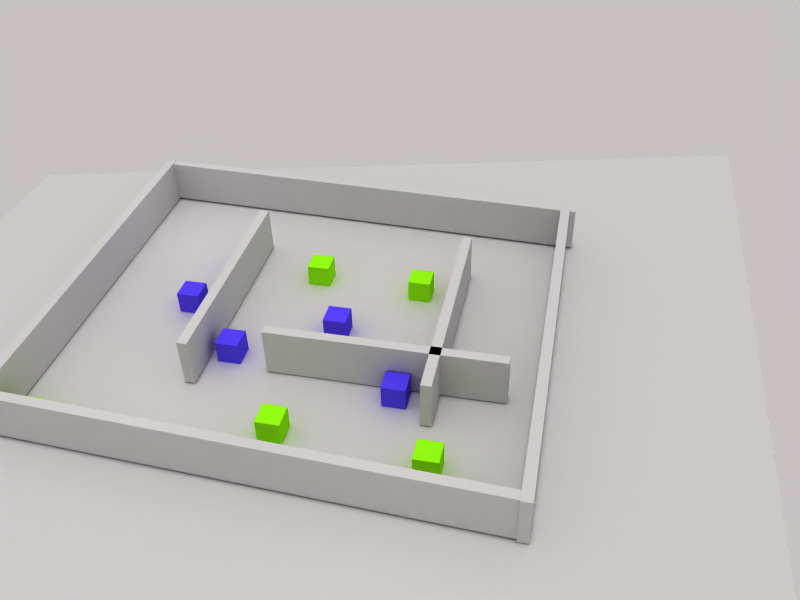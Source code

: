 # Source: new_world_3.blend  (saved by Blender 2.79.0; exported with 4.5.12 LTS)
import bpy
from mathutils import Matrix  # noqa: F401  (used for matrix-valued properties, if any)

bpy.ops.wm.read_factory_settings(use_empty=True)
scene = bpy.context.scene
scene.name = 'Scene'

# ---- collections
col_collection_1 = bpy.data.collections.new('Collection 1'); scene.collection.children.link(col_collection_1)
col_collection_2 = bpy.data.collections.new('Collection 2'); scene.collection.children.link(col_collection_2)

# ---- materials (node trees are filled in below, after node groups)
mat_material_002 = bpy.data.materials.new('Material.002')
mat_material_002.alpha_threshold = 0.0
mat_material_002.use_transparent_shadow = False
mat_material_002.diffuse_color = (0.5778, 1.0, 0.07913, 1.0)
mat_material_002.roughness = 0.5
mat_material_000 = bpy.data.materials.new('Material.000')
mat_material_000.alpha_threshold = 0.0
mat_material_000.use_transparent_shadow = False
mat_material_000.diffuse_color = (0.3417, 0.2594, 1.0, 1.0)
mat_material_000.roughness = 0.5
mat_material_001 = bpy.data.materials.new('Material.001')
mat_material_001.alpha_threshold = 0.0
mat_material_001.use_transparent_shadow = False
mat_material_001.diffuse_color = (0.5778, 1.0, 0.07913, 1.0)
mat_material_001.roughness = 0.5
mat_material_003 = bpy.data.materials.new('Material.003')
mat_material_003.alpha_threshold = 0.0
mat_material_003.use_transparent_shadow = False
mat_material_003.diffuse_color = (0.5778, 1.0, 0.07913, 1.0)
mat_material_003.roughness = 0.5
mat_material_005 = bpy.data.materials.new('Material.005')
mat_material_005.alpha_threshold = 0.0
mat_material_005.use_transparent_shadow = False
mat_material_005.diffuse_color = (0.3417, 0.2594, 1.0, 1.0)
mat_material_005.roughness = 0.5
mat_material_006 = bpy.data.materials.new('Material.006')
mat_material_006.alpha_threshold = 0.0
mat_material_006.use_transparent_shadow = False
mat_material_006.diffuse_color = (0.3417, 0.2594, 1.0, 1.0)
mat_material_006.roughness = 0.5
mat_material_007 = bpy.data.materials.new('Material.007')
mat_material_007.alpha_threshold = 0.0
mat_material_007.use_transparent_shadow = False
mat_material_007.diffuse_color = (0.5778, 1.0, 0.07913, 1.0)
mat_material_007.roughness = 0.5
mat_material_008 = bpy.data.materials.new('Material.008')
mat_material_008.alpha_threshold = 0.0
mat_material_008.use_transparent_shadow = False
mat_material_008.diffuse_color = (0.5778, 1.0, 0.07913, 1.0)
mat_material_008.roughness = 0.5
mat_material_009 = bpy.data.materials.new('Material.009')
mat_material_009.alpha_threshold = 0.0
mat_material_009.use_transparent_shadow = False
mat_material_009.diffuse_color = (0.3417, 0.2594, 1.0, 1.0)
mat_material_009.roughness = 0.5
mat_material_010 = bpy.data.materials.new('Material.010')
mat_material_010.alpha_threshold = 0.0
mat_material_010.use_transparent_shadow = False
mat_material_010.diffuse_color = (0.3417, 0.2594, 1.0, 1.0)
mat_material_010.roughness = 0.5
mat_interlocktilesmat_001 = bpy.data.materials.new('InterlockTilesMat.001')
mat_interlocktilesmat_001.alpha_threshold = 0.0
mat_interlocktilesmat_001.use_transparent_shadow = False
mat_interlocktilesmat_001.preview_render_type = 'HAIR'
mat_interlocktilesmat_001.roughness = 0.5
mat_interlocktilesmat_001.specular_intensity = 0.2
mat_interlocktilesmat_001.line_color = (0.0, 0.0, 0.0, 1.0)

# ---- material node trees

# ---- world
world_world = bpy.data.worlds.new('World'); scene.world = world_world
world_world.color = (0.78, 0.7592, 0.7592)
world_world.use_sun_shadow = False
world_world.sun_shadow_jitter_overblur = 0.0
world_world.cycles.sampling_method = 'NONE'
world_world.cycles.sample_map_resolution = 256

# ---- cameras
cam_camera = bpy.data.cameras.new('Camera')
cam_camera.clip_end = 100.0
cam_camera.lens = 35.0
cam_camera.sensor_width = 32.0
cam_camera.sensor_height = 18.0
cam_camera.display_size = 2.0
cam_camera.dof.focus_distance = 0.0
cam_camera.dof.aperture_fstop = 128.0
cam_camera.dof.aperture_blades = 6

# ---- lights
light_sun = bpy.data.lights.new('Sun', 'SUN')
light_sun.transmission_factor = 0.0
light_sun.angle = 0.1993
light_sun.energy = 0.53
light_sun.shadow_buffer_clip_start = 0.5
light_sun.shadow_soft_size = 0.1
light_sun.shadow_cascade_max_distance = 1000.0
light_hemi = bpy.data.lights.new('Hemi', 'SUN')
light_hemi.transmission_factor = 0.0
light_hemi.angle = 0.1993
light_hemi.energy = 0.17
light_hemi.shadow_buffer_clip_start = 0.5
light_hemi.shadow_soft_size = 0.1
light_hemi.shadow_cascade_max_distance = 1000.0
light_point_002 = bpy.data.lights.new('Point.002', 'POINT')
light_point_002.transmission_factor = 0.0
light_point_002.energy = 64.0
light_point_002.shadow_buffer_clip_start = 0.5
light_point_002.shadow_soft_size = 0.1
light_point_002.shadow_maximum_resolution = 0.006
light_point_002.use_absolute_resolution = True
light_point_001 = bpy.data.lights.new('Point.001', 'POINT')
light_point_001.transmission_factor = 0.0
light_point_001.energy = 100.0
light_point_001.shadow_buffer_clip_start = 0.5
light_point_001.shadow_soft_size = 0.1
light_point_001.shadow_maximum_resolution = 0.006
light_point_001.use_absolute_resolution = True
light_point = bpy.data.lights.new('Point', 'POINT')
light_point.transmission_factor = 0.0
light_point.energy = 100.0
light_point.shadow_buffer_clip_start = 0.5
light_point.shadow_soft_size = 0.1
light_point.shadow_maximum_resolution = 0.006
light_point.use_absolute_resolution = True
light_point_003 = bpy.data.lights.new('Point.003', 'POINT')
light_point_003.transmission_factor = 0.0
light_point_003.energy = 100.0
light_point_003.shadow_buffer_clip_start = 0.5
light_point_003.shadow_soft_size = 0.1
light_point_003.shadow_maximum_resolution = 0.006
light_point_003.use_absolute_resolution = True
light_lamp = bpy.data.lights.new('Lamp', 'POINT')
light_lamp.color = (1.0, 1.0, 0.7758)
light_lamp.transmission_factor = 0.0
light_lamp.use_shadow = False
light_lamp.energy = 100.0
light_lamp.shadow_buffer_clip_start = 0.5
light_lamp.shadow_soft_size = 1.0
light_lamp.shadow_maximum_resolution = 0.006
light_lamp.use_absolute_resolution = True
light_lamp.cycles.use_multiple_importance_sampling = False
light_spot = bpy.data.lights.new('Spot', 'POINT')
light_spot.color = (1.0, 0.9167, 0.8691)
light_spot.transmission_factor = 0.0
light_spot.cutoff_distance = 30.0
light_spot.use_shadow = False
light_spot.energy = 52.0
light_spot.shadow_buffer_clip_start = 1.001
light_spot.shadow_soft_size = 1.0
light_spot.shadow_maximum_resolution = 0.006
light_spot.use_absolute_resolution = True
light_spot.cycles.use_multiple_importance_sampling = False

# ---- meshes
me_cube_006 = bpy.data.meshes.new('Cube.006')
me_cube_006.from_pydata([(-1.0, -1.0, -1.0), (-1.0, -1.0, 1.0), (-1.0, 1.0, -1.0), (-1.0, 1.0, 1.0), (1.0, -1.0, -1.0), (1.0, -1.0, 1.0), (1.0, 1.0, -1.0), (1.0, 1.0, 1.0)], [], [(0, 1, 3, 2), (2, 3, 7, 6), (6, 7, 5, 4), (4, 5, 1, 0), (2, 6, 4, 0), (7, 3, 1, 5)])
me_cube_006.materials.append(mat_material_002)
me_cube_006.use_remesh_preserve_volume = False
me_cube_006.use_remesh_preserve_attributes = False
me_cube_006.use_mirror_vertex_groups = False
me_cube_006.update()
me_cube_003 = bpy.data.meshes.new('Cube.003')
me_cube_003.from_pydata([(-1.0, -1.0, -1.0), (-1.0, -1.0, 1.0), (-1.0, 1.0, -1.0), (-1.0, 1.0, 1.0), (1.0, -1.0, -1.0), (1.0, -1.0, 1.0), (1.0, 1.0, -1.0), (1.0, 1.0, 1.0)], [], [(0, 1, 3, 2), (2, 3, 7, 6), (6, 7, 5, 4), (4, 5, 1, 0), (2, 6, 4, 0), (7, 3, 1, 5)])
me_cube_003.use_remesh_preserve_volume = False
me_cube_003.use_remesh_preserve_attributes = False
me_cube_003.use_mirror_vertex_groups = False
me_cube_003.update()
me_cube_005 = bpy.data.meshes.new('Cube.005')
me_cube_005.from_pydata([(-1.0, -1.0, -1.0), (-1.0, -1.0, 1.0), (-1.0, 1.0, -1.0), (-1.0, 1.0, 1.0), (1.0, -1.0, -1.0), (1.0, -1.0, 1.0), (1.0, 1.0, -1.0), (1.0, 1.0, 1.0)], [], [(0, 1, 3, 2), (2, 3, 7, 6), (6, 7, 5, 4), (4, 5, 1, 0), (2, 6, 4, 0), (7, 3, 1, 5)])
me_cube_005.use_remesh_preserve_volume = False
me_cube_005.use_remesh_preserve_attributes = False
me_cube_005.use_mirror_vertex_groups = False
me_cube_005.update()
me_cube_007 = bpy.data.meshes.new('Cube.007')
me_cube_007.from_pydata([(-1.0, -1.0, -1.0), (-1.0, -1.0, 1.0), (-1.0, 1.0, -1.0), (-1.0, 1.0, 1.0), (1.0, -1.0, -1.0), (1.0, -1.0, 1.0), (1.0, 1.0, -1.0), (1.0, 1.0, 1.0)], [], [(0, 1, 3, 2), (2, 3, 7, 6), (6, 7, 5, 4), (4, 5, 1, 0), (2, 6, 4, 0), (7, 3, 1, 5)])
me_cube_007.use_remesh_preserve_volume = False
me_cube_007.use_remesh_preserve_attributes = False
me_cube_007.use_mirror_vertex_groups = False
me_cube_007.update()
me_cube_001 = bpy.data.meshes.new('Cube.001')
me_cube_001.from_pydata([(-1.0, -1.0, -1.0), (-1.0, -1.0, 1.0), (-1.0, 1.0, -1.0), (-1.0, 1.0, 1.0), (1.0, -1.0, -1.0), (1.0, -1.0, 1.0), (1.0, 1.0, -1.0), (1.0, 1.0, 1.0)], [], [(0, 1, 3, 2), (2, 3, 7, 6), (6, 7, 5, 4), (4, 5, 1, 0), (2, 6, 4, 0), (7, 3, 1, 5)])
me_cube_001.materials.append(mat_material_000)
me_cube_001.use_remesh_preserve_volume = False
me_cube_001.use_remesh_preserve_attributes = False
me_cube_001.use_mirror_vertex_groups = False
me_cube_001.update()
me_cube_002 = bpy.data.meshes.new('Cube.002')
me_cube_002.from_pydata([(-1.0, -1.0, -1.0), (-1.0, -1.0, 1.0), (-1.0, 1.0, -1.0), (-1.0, 1.0, 1.0), (1.0, -1.0, -1.0), (1.0, -1.0, 1.0), (1.0, 1.0, -1.0), (1.0, 1.0, 1.0)], [], [(0, 1, 3, 2), (2, 3, 7, 6), (6, 7, 5, 4), (4, 5, 1, 0), (2, 6, 4, 0), (7, 3, 1, 5)])
me_cube_002.materials.append(mat_material_001)
me_cube_002.use_remesh_preserve_volume = False
me_cube_002.use_remesh_preserve_attributes = False
me_cube_002.use_mirror_vertex_groups = False
me_cube_002.update()
me_cube_004 = bpy.data.meshes.new('Cube.004')
me_cube_004.from_pydata([(-1.0, -1.0, -1.0), (-1.0, -1.0, 1.0), (-1.0, 1.0, -1.0), (-1.0, 1.0, 1.0), (1.0, -1.0, -1.0), (1.0, -1.0, 1.0), (1.0, 1.0, -1.0), (1.0, 1.0, 1.0)], [], [(0, 1, 3, 2), (2, 3, 7, 6), (6, 7, 5, 4), (4, 5, 1, 0), (2, 6, 4, 0), (7, 3, 1, 5)])
me_cube_004.materials.append(mat_material_003)
me_cube_004.use_remesh_preserve_volume = False
me_cube_004.use_remesh_preserve_attributes = False
me_cube_004.use_mirror_vertex_groups = False
me_cube_004.update()
me_cube_011 = bpy.data.meshes.new('Cube.011')
me_cube_011.from_pydata([(-1.0, -1.0, -1.0), (-1.0, -1.0, 1.0), (-1.0, 1.0, -1.0), (-1.0, 1.0, 1.0), (1.0, -1.0, -1.0), (1.0, -1.0, 1.0), (1.0, 1.0, -1.0), (1.0, 1.0, 1.0)], [], [(0, 1, 3, 2), (2, 3, 7, 6), (6, 7, 5, 4), (4, 5, 1, 0), (2, 6, 4, 0), (7, 3, 1, 5)])
me_cube_011.materials.append(mat_material_005)
me_cube_011.use_remesh_preserve_volume = False
me_cube_011.use_remesh_preserve_attributes = False
me_cube_011.use_mirror_vertex_groups = False
me_cube_011.update()
me_cube_012 = bpy.data.meshes.new('Cube.012')
me_cube_012.from_pydata([(-1.0, -1.0, -1.0), (-1.0, -1.0, 1.0), (-1.0, 1.0, -1.0), (-1.0, 1.0, 1.0), (1.0, -1.0, -1.0), (1.0, -1.0, 1.0), (1.0, 1.0, -1.0), (1.0, 1.0, 1.0)], [], [(0, 1, 3, 2), (2, 3, 7, 6), (6, 7, 5, 4), (4, 5, 1, 0), (2, 6, 4, 0), (7, 3, 1, 5)])
me_cube_012.materials.append(mat_material_006)
me_cube_012.use_remesh_preserve_volume = False
me_cube_012.use_remesh_preserve_attributes = False
me_cube_012.use_mirror_vertex_groups = False
me_cube_012.update()
me_cube_010 = bpy.data.meshes.new('Cube.010')
me_cube_010.from_pydata([(-1.0, -1.0, -1.0), (-1.0, -1.0, 1.0), (-1.0, 1.0, -1.0), (-1.0, 1.0, 1.0), (1.0, -1.0, -1.0), (1.0, -1.0, 1.0), (1.0, 1.0, -1.0), (1.0, 1.0, 1.0)], [], [(0, 1, 3, 2), (2, 3, 7, 6), (6, 7, 5, 4), (4, 5, 1, 0), (2, 6, 4, 0), (7, 3, 1, 5)])
me_cube_010.materials.append(mat_material_007)
me_cube_010.use_remesh_preserve_volume = False
me_cube_010.use_remesh_preserve_attributes = False
me_cube_010.use_mirror_vertex_groups = False
me_cube_010.update()
me_cube_013 = bpy.data.meshes.new('Cube.013')
me_cube_013.from_pydata([(-1.0, -1.0, -1.0), (-1.0, -1.0, 1.0), (-1.0, 1.0, -1.0), (-1.0, 1.0, 1.0), (1.0, -1.0, -1.0), (1.0, -1.0, 1.0), (1.0, 1.0, -1.0), (1.0, 1.0, 1.0)], [], [(0, 1, 3, 2), (2, 3, 7, 6), (6, 7, 5, 4), (4, 5, 1, 0), (2, 6, 4, 0), (7, 3, 1, 5)])
me_cube_013.materials.append(mat_material_008)
me_cube_013.use_remesh_preserve_volume = False
me_cube_013.use_remesh_preserve_attributes = False
me_cube_013.use_mirror_vertex_groups = False
me_cube_013.update()
me_cube_014 = bpy.data.meshes.new('Cube.014')
me_cube_014.from_pydata([(-1.0, -1.0, -1.0), (-1.0, -1.0, 1.0), (-1.0, 1.0, -1.0), (-1.0, 1.0, 1.0), (1.0, -1.0, -1.0), (1.0, -1.0, 1.0), (1.0, 1.0, -1.0), (1.0, 1.0, 1.0)], [], [(0, 1, 3, 2), (2, 3, 7, 6), (6, 7, 5, 4), (4, 5, 1, 0), (2, 6, 4, 0), (7, 3, 1, 5)])
me_cube_014.materials.append(mat_material_009)
me_cube_014.use_remesh_preserve_volume = False
me_cube_014.use_remesh_preserve_attributes = False
me_cube_014.use_mirror_vertex_groups = False
me_cube_014.update()
me_cube_015 = bpy.data.meshes.new('Cube.015')
me_cube_015.from_pydata([(-1.0, -1.0, -1.0), (-1.0, -1.0, 1.0), (-1.0, 1.0, -1.0), (-1.0, 1.0, 1.0), (1.0, -1.0, -1.0), (1.0, -1.0, 1.0), (1.0, 1.0, -1.0), (1.0, 1.0, 1.0)], [], [(0, 1, 3, 2), (2, 3, 7, 6), (6, 7, 5, 4), (4, 5, 1, 0), (2, 6, 4, 0), (7, 3, 1, 5)])
me_cube_015.materials.append(mat_material_010)
me_cube_015.use_remesh_preserve_volume = False
me_cube_015.use_remesh_preserve_attributes = False
me_cube_015.use_mirror_vertex_groups = False
me_cube_015.update()
me_cube_016 = bpy.data.meshes.new('Cube.016')
me_cube_016.from_pydata([(-1.0, -1.0, -1.0), (-1.0, -1.0, 1.0), (-1.0, 1.0, -1.0), (-1.0, 1.0, 1.0), (1.0, -1.0, -1.0), (1.0, -1.0, 1.0), (1.0, 1.0, -1.0), (1.0, 1.0, 1.0)], [], [(0, 1, 3, 2), (2, 3, 7, 6), (6, 7, 5, 4), (4, 5, 1, 0), (2, 6, 4, 0), (7, 3, 1, 5)])
me_cube_016.use_remesh_preserve_volume = False
me_cube_016.use_remesh_preserve_attributes = False
me_cube_016.use_mirror_vertex_groups = False
me_cube_016.update()
me_cube_000 = bpy.data.meshes.new('Cube.000')
me_cube_000.from_pydata([(-1.0, -1.0, -1.0), (-1.0, -1.0, 1.0), (-1.0, 1.0, -1.0), (-1.0, 1.0, 1.0), (1.0, -1.0, -1.0), (1.0, -1.0, 1.0), (1.0, 1.0, -1.0), (1.0, 1.0, 1.0)], [], [(0, 1, 3, 2), (2, 3, 7, 6), (6, 7, 5, 4), (4, 5, 1, 0), (2, 6, 4, 0), (7, 3, 1, 5)])
me_cube_000.use_remesh_preserve_volume = False
me_cube_000.use_remesh_preserve_attributes = False
me_cube_000.use_mirror_vertex_groups = False
me_cube_000.update()
me_cube_008 = bpy.data.meshes.new('Cube.008')
me_cube_008.from_pydata([(-1.0, -1.0, -1.0), (-1.0, -1.0, 1.0), (-1.0, 1.0, -1.0), (-1.0, 1.0, 1.0), (1.0, -1.0, -1.0), (1.0, -1.0, 1.0), (1.0, 1.0, -1.0), (1.0, 1.0, 1.0)], [], [(0, 1, 3, 2), (2, 3, 7, 6), (6, 7, 5, 4), (4, 5, 1, 0), (2, 6, 4, 0), (7, 3, 1, 5)])
me_cube_008.use_remesh_preserve_volume = False
me_cube_008.use_remesh_preserve_attributes = False
me_cube_008.use_mirror_vertex_groups = False
me_cube_008.update()
me_cube_009 = bpy.data.meshes.new('Cube.009')
me_cube_009.from_pydata([(-1.0, -1.0, -1.0), (-1.0, -1.0, 1.0), (-1.0, 1.0, -1.0), (-1.0, 1.0, 1.0), (1.0, -1.0, -1.0), (1.0, -1.0, 1.0), (1.0, 1.0, -1.0), (1.0, 1.0, 1.0)], [], [(0, 1, 3, 2), (2, 3, 7, 6), (6, 7, 5, 4), (4, 5, 1, 0), (2, 6, 4, 0), (7, 3, 1, 5)])
me_cube_009.use_remesh_preserve_volume = False
me_cube_009.use_remesh_preserve_attributes = False
me_cube_009.use_mirror_vertex_groups = False
me_cube_009.update()
me_plane = bpy.data.meshes.new('Plane')
me_plane.from_pydata([(1.0, 1.0, 0.0), (1.0, -1.0, 0.0), (-1.0, -1.0, 0.0), (-1.0, 1.0, 0.0)], [], [(0, 3, 2, 1)])
me_plane.polygons.foreach_set('use_smooth', [True] * 1)
_uv = me_plane.uv_layers.new(name='UVTex')
_uv.uv.foreach_set('vector', [-1.68, -1.68, 2.68, -1.68, 2.68, 2.68, -1.68, 2.68])
me_plane.materials.append(mat_interlocktilesmat_001)
me_plane.use_remesh_preserve_volume = False
me_plane.use_remesh_preserve_attributes = False
me_plane.use_mirror_vertex_groups = False
me_plane.update()

# ---- objects
ob_sun = bpy.data.objects.new('Sun', light_sun)
ob_camera = bpy.data.objects.new('Camera', cam_camera)
ob_hemi = bpy.data.objects.new('Hemi', light_hemi)
ob_point_002 = bpy.data.objects.new('Point.002', light_point_002)
ob_cube_006 = bpy.data.objects.new('Cube.006', me_cube_006)
ob_point_001 = bpy.data.objects.new('Point.001', light_point_001)
ob_point = bpy.data.objects.new('Point', light_point)
ob_cube_003 = bpy.data.objects.new('Cube.003', me_cube_003)
ob_cube_005 = bpy.data.objects.new('Cube.005', me_cube_005)
ob_point_003 = bpy.data.objects.new('Point.003', light_point_003)
ob_cube_002 = bpy.data.objects.new('Cube.002', me_cube_007)
ob_cube_007 = bpy.data.objects.new('Cube.007', me_cube_001)
ob_cube_008 = bpy.data.objects.new('Cube.008', me_cube_002)
ob_cube_009 = bpy.data.objects.new('Cube.009', me_cube_004)
ob_cube_011 = bpy.data.objects.new('Cube.011', me_cube_011)
ob_cube_012 = bpy.data.objects.new('Cube.012', me_cube_012)
ob_cube_010 = bpy.data.objects.new('Cube.010', me_cube_010)
ob_cube_013 = bpy.data.objects.new('Cube.013', me_cube_013)
ob_cube_014 = bpy.data.objects.new('Cube.014', me_cube_014)
ob_cube_015 = bpy.data.objects.new('Cube.015', me_cube_015)
ob_cube_000 = bpy.data.objects.new('Cube.000', me_cube_016)
ob_cube_001 = bpy.data.objects.new('Cube.001', me_cube_000)
ob_cube_004 = bpy.data.objects.new('Cube.004', me_cube_008)
ob_cube_016 = bpy.data.objects.new('Cube.016', me_cube_009)
ob_lamp_001 = bpy.data.objects.new('Lamp.001', light_lamp)
ob_ground = bpy.data.objects.new('Ground', me_plane)
ob_lamp = bpy.data.objects.new('Lamp', light_spot)

# ---- transforms, parenting, visibility, modifiers, constraints
ob_sun.location = (167.1, -54.53, 183.2)
ob_sun.lineart.crease_threshold = 0.0
ob_camera.location = (55.38, 19.22, 50.37)
ob_camera.rotation_euler = (0.9055, 0.02248, 1.786)
ob_camera.scale = (1.0, 1.0, 1.0)
ob_camera.lineart.crease_threshold = 0.0
ob_hemi.location = (-9.245, 268.2, 208.5)
ob_hemi.lineart.crease_threshold = 0.0
ob_point_002.location = (4.198, 7.339, 18.12)
ob_point_002.lineart.crease_threshold = 0.0
ob_cube_006.location = (14.69, -20.43, 1.8)
ob_cube_006.lineart.crease_threshold = 0.0
ob_point_001.location = (19.11, -12.59, 17.43)
ob_point_001.lineart.crease_threshold = 0.0
ob_point.location = (-11.69, -16.96, 9.252)
ob_point.lineart.crease_threshold = 0.0
ob_cube_003.location = (16.87, -2.391, 3.0)
ob_cube_003.rotation_euler = (0.0, 0.0, 1.526)
ob_cube_003.scale = (-21.14, 0.4398, -2.047)
ob_cube_003.lock_rotation = (True, True, False)
ob_cube_003.lock_scale = (False, True, True)
ob_cube_003.lineart.crease_threshold = 0.0
ob_cube_005.location = (5.0, 5.824, 3.0)
ob_cube_005.rotation_euler = (0.0, 0.0, 1.571)
ob_cube_005.scale = (10.0, 0.4398, -2.131)
ob_cube_005.lock_rotation = (True, True, True)
ob_cube_005.lock_scale = (False, True, True)
ob_cube_005.lineart.crease_threshold = 0.0
ob_point_003.location = (10.24, -11.24, 13.85)
ob_point_003.lineart.crease_threshold = 0.0
ob_cube_002.location = (-18.62, -1.928, 3.0)
ob_cube_002.rotation_euler = (0.0, 0.0, 1.526)
ob_cube_002.scale = (-21.41, 0.4398, -2.047)
ob_cube_002.lock_rotation = (True, True, False)
ob_cube_002.lock_scale = (False, True, True)
ob_cube_002.lineart.crease_threshold = 0.0
ob_cube_007.location = (-7.686, -10.8, 1.8)
ob_cube_007.lineart.crease_threshold = 0.0
ob_cube_008.location = (-7.924, -3.28, 1.8)
ob_cube_008.lineart.crease_threshold = 0.0
ob_cube_009.location = (13.22, 11.0, 1.8)
ob_cube_009.lineart.crease_threshold = 0.0
ob_cube_011.location = (3.953, -7.734, 1.8)
ob_cube_011.lineart.crease_threshold = 0.0
ob_cube_012.location = (6.514, 7.099, 1.8)
ob_cube_012.lineart.crease_threshold = 0.0
ob_cube_010.location = (11.93, -1.406, 1.8)
ob_cube_010.lineart.crease_threshold = 0.0
ob_cube_013.location = (-7.301, 6.396, 1.8)
ob_cube_013.lineart.crease_threshold = 0.0
ob_cube_014.location = (-1.779, -13.64, 1.8)
ob_cube_014.lineart.crease_threshold = 0.0
ob_cube_015.location = (-0.6697, 0.3007, 1.8)
ob_cube_015.lineart.crease_threshold = 0.0
ob_cube_000.location = (0.2876, 18.47, 3.0)
ob_cube_000.scale = (-18.09, 0.4398, -2.131)
ob_cube_000.lock_rotation = (True, True, True)
ob_cube_000.lock_scale = (False, True, True)
ob_cube_000.lineart.crease_threshold = 0.0
ob_cube_001.location = (-1.645, -23.1, 3.0)
ob_cube_001.scale = (-18.09, 0.4398, -2.131)
ob_cube_001.lock_rotation = (True, True, True)
ob_cube_001.lock_scale = (False, True, True)
ob_cube_001.lineart.crease_threshold = 0.0
ob_cube_004.location = (-2.048, -10.0, 3.0)
ob_cube_004.scale = (10.0, 0.4398, -2.131)
ob_cube_004.lock_rotation = (True, True, True)
ob_cube_004.lock_scale = (False, True, True)
ob_cube_004.lineart.crease_threshold = 0.0
ob_cube_016.location = (-0.9793, 10.0, 3.0)
ob_cube_016.scale = (10.0, 0.4398, -2.131)
ob_cube_016.lock_rotation = (True, True, True)
ob_cube_016.lock_scale = (False, True, True)
ob_cube_016.lineart.crease_threshold = 0.0
ob_lamp_001.location = (21.69, 9.472, 13.24)
ob_lamp_001.lock_rotations_4d = False
ob_lamp_001.empty_display_type = 'ARROWS'
ob_lamp_001.lineart.crease_threshold = 0.0
ob_ground.location = (-1.0, -2.0, 0.7989)
ob_ground.scale = (43.27, 37.8, 2.0)
ob_ground.lock_rotations_4d = False
ob_ground.lock_scale = (False, False, True)
ob_ground.empty_display_type = 'ARROWS'
ob_ground.color = (0.0, 0.0, 0.0, 1.0)
ob_ground.lineart.crease_threshold = 0.0
ob_lamp.location = (-4.123, 13.89, 37.01)
ob_lamp.rotation_euler = (0.6503, 0.05522, 1.866)
ob_lamp.lock_rotations_4d = False
ob_lamp.empty_display_type = 'ARROWS'
ob_lamp.color = (0.0, 0.0, 0.0, 0.0)
ob_lamp.lineart.crease_threshold = 0.0

# ---- collection membership
col_collection_1.objects.link(ob_sun)
col_collection_1.objects.link(ob_camera)
col_collection_1.objects.link(ob_hemi)
col_collection_1.objects.link(ob_point_002)
col_collection_1.objects.link(ob_cube_006)
col_collection_1.objects.link(ob_point_001)
col_collection_1.objects.link(ob_point)
col_collection_1.objects.link(ob_cube_003)
col_collection_1.objects.link(ob_cube_005)
col_collection_1.objects.link(ob_point_003)
col_collection_1.objects.link(ob_cube_002)
col_collection_1.objects.link(ob_cube_007)
col_collection_1.objects.link(ob_cube_008)
col_collection_1.objects.link(ob_cube_009)
col_collection_1.objects.link(ob_cube_011)
col_collection_1.objects.link(ob_cube_012)
col_collection_1.objects.link(ob_cube_010)
col_collection_1.objects.link(ob_cube_013)
col_collection_1.objects.link(ob_cube_014)
col_collection_1.objects.link(ob_cube_015)
col_collection_1.objects.link(ob_cube_000)
col_collection_1.objects.link(ob_cube_001)
col_collection_1.objects.link(ob_cube_004)
col_collection_1.objects.link(ob_cube_016)
col_collection_2.objects.link(ob_lamp_001)
col_collection_2.objects.link(ob_ground)
col_collection_2.objects.link(ob_lamp)

# ---- scene / render settings (as saved in the file)
scene.camera = ob_camera
scene.frame_start = 1; scene.frame_end = 250; scene.frame_set(1)
scene.render.engine = 'BLENDER_EEVEE_NEXT'
scene.render.image_settings.color_mode = 'RGB'
scene.render.image_settings.compression = 90
scene.render.resolution_x = 800
scene.render.resolution_y = 600
scene.render.pixel_aspect_x = 100.0
scene.render.pixel_aspect_y = 100.0
scene.render.fps = 25
scene.render.dither_intensity = 0.0
scene.render.use_compositing = False
scene.render.use_sequencer = False
scene.render.bake_margin = 2
scene.render.bake_bias = 0.0
scene.render.use_stamp_time = False
scene.render.use_stamp_date = False
scene.render.use_stamp_frame = False
scene.render.use_stamp_camera = False
scene.render.use_stamp_scene = False
scene.render.use_stamp_filename = False
scene.render.use_stamp_render_time = False
scene.render.stamp_font_size = 0
scene.cycles.use_denoising = False
scene.cycles.samples = 10
scene.cycles.sampling_pattern = 'TABULATED_SOBOL'
scene.cycles.light_sampling_threshold = 0.0
scene.cycles.use_adaptive_sampling = False
scene.cycles.use_light_tree = False
scene.cycles.blur_glossy = 0.0
scene.cycles.volume_bounces = 1
scene.cycles.pixel_filter_type = 'GAUSSIAN'
scene.cycles.sample_clamp_indirect = 0.0
scene.view_settings.view_transform = 'Raw'
bpy.context.view_layer.update()
